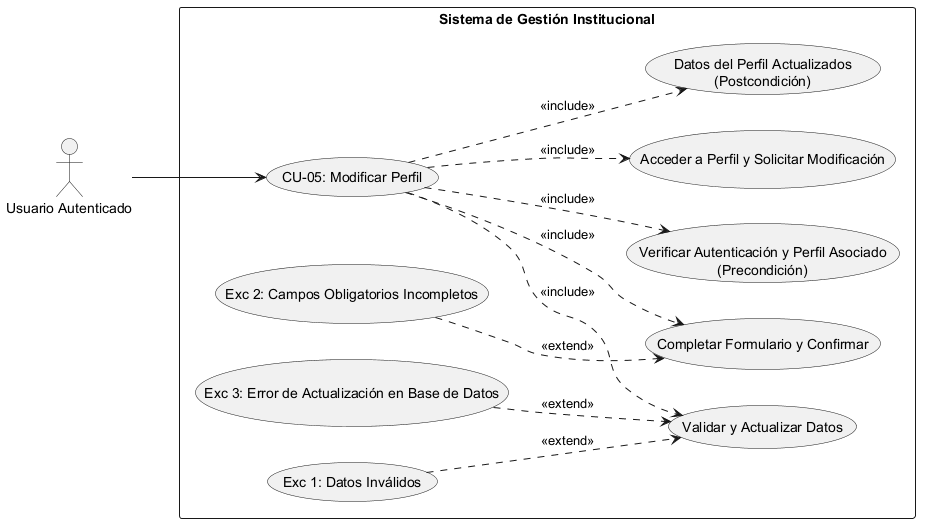

The diagram above was rendered by PlantUML. Its source (embedded in the PNG):
@startuml
left to right direction
skinparam packageStyle rectangle

' Definición de Actor
actor "Usuario Autenticado" as User

rectangle "Sistema de Gestión Institucional" {
    
    ' Caso de Uso Principal
    usecase "CU-05: Modificar Perfil" as CU05
    
    ' --- PRECONDICIONES ---
    usecase "Verificar Autenticación y Perfil Asociado\n(Precondición)" as Precond
    
    ' --- SECUENCIA NORMAL ---
    usecase "Acceder a Perfil y Solicitar Modificación" as Sec1
    usecase "Completar Formulario y Confirmar" as Sec2
    usecase "Validar y Actualizar Datos" as Sec3
    
    ' --- POSTCONDICIÓN ---
    usecase "Datos del Perfil Actualizados\n(Postcondición)" as Post
    
    ' --- EXCEPCIONES ---
    usecase "Exc 1: Datos Inválidos" as Exc1
    usecase "Exc 2: Campos Obligatorios Incompletos" as Exc2
    usecase "Exc 3: Error de Actualización en Base de Datos" as Exc3

    ' Conexión del Actor al caso raíz
    User --> CU05

    ' Relaciones de Inclusión (Precondiciones, Secuencia Normal y Postcondición)
    CU05 ..> Precond : <<include>>
    CU05 ..> Sec1 : <<include>>
    CU05 ..> Sec2 : <<include>>
    CU05 ..> Sec3 : <<include>>
    CU05 ..> Post : <<include>>

    ' Relaciones de Extensión (Excepciones que interrumpen pasos específicos)
    Exc1 ..> Sec3 : <<extend>>
    Exc2 ..> Sec2 : <<extend>>
    Exc3 ..> Sec3 : <<extend>>
}
@endif